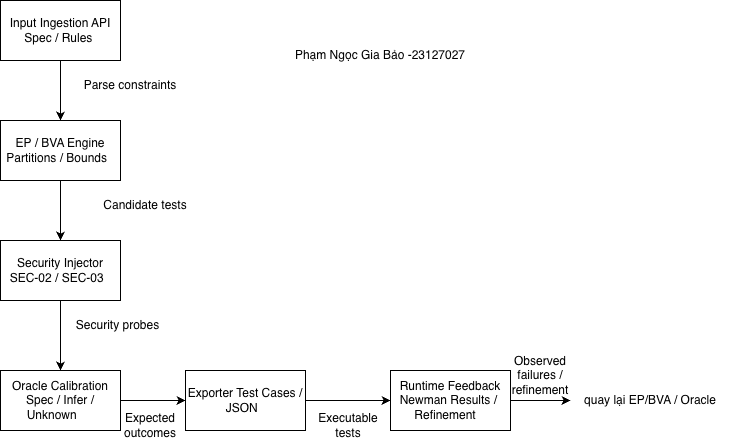

The diagram above was exported from draw.io. Its source (the exported page's mxGraphModel, read from the mxfile embedded in the PNG):
<mxGraphModel dx="1006" dy="571" grid="1" gridSize="10" guides="1" tooltips="1" connect="1" arrows="1" fold="1" page="1" pageScale="1" pageWidth="827" pageHeight="1169" background="light-dark(#ffffff, #121212)" math="0" shadow="0">
  <root>
    <mxCell id="0" />
    <mxCell id="1" parent="0" />
    <mxCell id="LR4PPJGyNBxe5LhpN_A6-1" parent="1" style="rounded=0;whiteSpace=wrap;html=1;" value="Input Ingestion API Spec / Rules&amp;nbsp;" vertex="1">
      <mxGeometry height="60" width="120" x="120" y="20" as="geometry" />
    </mxCell>
    <mxCell id="LR4PPJGyNBxe5LhpN_A6-2" parent="1" style="rounded=0;whiteSpace=wrap;html=1;" value="Security Injector SEC-02 / SEC-03&amp;nbsp;&amp;nbsp;" vertex="1">
      <mxGeometry height="60" width="120" x="120" y="260" as="geometry" />
    </mxCell>
    <mxCell id="LR4PPJGyNBxe5LhpN_A6-3" parent="1" style="rounded=0;whiteSpace=wrap;html=1;" value="EP / BVA Engine Partitions / Bounds&amp;nbsp;&amp;nbsp;" vertex="1">
      <mxGeometry height="60" width="120" x="120" y="140" as="geometry" />
    </mxCell>
    <mxCell id="LR4PPJGyNBxe5LhpN_A6-4" parent="1" style="rounded=0;whiteSpace=wrap;html=1;" value="Exporter Test Cases / JSON&amp;nbsp;&amp;nbsp;" vertex="1">
      <mxGeometry height="60" width="120" x="305" y="390" as="geometry" />
    </mxCell>
    <mxCell id="LR4PPJGyNBxe5LhpN_A6-5" parent="1" style="rounded=0;whiteSpace=wrap;html=1;" value="&amp;nbsp;Runtime Feedback&amp;nbsp; Newman Results /&amp;nbsp; Refinement &amp;nbsp;&amp;nbsp;" vertex="1">
      <mxGeometry height="60" width="120" x="510" y="390" as="geometry" />
    </mxCell>
    <mxCell id="LR4PPJGyNBxe5LhpN_A6-6" parent="1" style="rounded=0;whiteSpace=wrap;html=1;" value="Oracle Calibration Spec / Infer / Unknown&amp;nbsp; &amp;nbsp; &amp;nbsp;" vertex="1">
      <mxGeometry height="60" width="120" x="120" y="390" as="geometry" />
    </mxCell>
    <mxCell id="LR4PPJGyNBxe5LhpN_A6-7" parent="1" style="text;html=1;whiteSpace=wrap;strokeColor=none;fillColor=none;align=center;verticalAlign=middle;rounded=0;" value="quay lại EP/BVA / Oracle" vertex="1">
      <mxGeometry height="30" width="160" x="690" y="405" as="geometry" />
    </mxCell>
    <mxCell id="LR4PPJGyNBxe5LhpN_A6-8" edge="1" parent="1" source="LR4PPJGyNBxe5LhpN_A6-1" style="endArrow=classic;html=1;rounded=0;exitX=0.5;exitY=1;exitDx=0;exitDy=0;entryX=0.5;entryY=0;entryDx=0;entryDy=0;" target="LR4PPJGyNBxe5LhpN_A6-3" value="">
      <mxGeometry height="50" relative="1" width="50" as="geometry">
        <mxPoint x="290" y="120" as="sourcePoint" />
        <mxPoint x="340" y="70" as="targetPoint" />
      </mxGeometry>
    </mxCell>
    <mxCell id="LR4PPJGyNBxe5LhpN_A6-9" edge="1" parent="1" source="LR4PPJGyNBxe5LhpN_A6-3" style="endArrow=classic;html=1;rounded=0;exitX=0.5;exitY=1;exitDx=0;exitDy=0;" target="LR4PPJGyNBxe5LhpN_A6-2" value="">
      <mxGeometry height="50" relative="1" width="50" as="geometry">
        <mxPoint x="290" y="210" as="sourcePoint" />
        <mxPoint x="290" y="270" as="targetPoint" />
      </mxGeometry>
    </mxCell>
    <mxCell id="LR4PPJGyNBxe5LhpN_A6-10" edge="1" parent="1" source="LR4PPJGyNBxe5LhpN_A6-2" style="endArrow=classic;html=1;rounded=0;exitX=0.5;exitY=1;exitDx=0;exitDy=0;entryX=0.5;entryY=0;entryDx=0;entryDy=0;" target="LR4PPJGyNBxe5LhpN_A6-6" value="">
      <mxGeometry height="50" relative="1" width="50" as="geometry">
        <mxPoint x="410" y="100" as="sourcePoint" />
        <mxPoint x="410" y="160" as="targetPoint" />
      </mxGeometry>
    </mxCell>
    <mxCell id="LR4PPJGyNBxe5LhpN_A6-11" edge="1" parent="1" source="LR4PPJGyNBxe5LhpN_A6-6" style="endArrow=classic;html=1;rounded=0;exitX=1;exitY=0.5;exitDx=0;exitDy=0;entryX=0;entryY=0.5;entryDx=0;entryDy=0;" target="LR4PPJGyNBxe5LhpN_A6-4" value="">
      <mxGeometry height="50" relative="1" width="50" as="geometry">
        <mxPoint x="480" y="130" as="sourcePoint" />
        <mxPoint x="480" y="190" as="targetPoint" />
      </mxGeometry>
    </mxCell>
    <mxCell id="LR4PPJGyNBxe5LhpN_A6-12" edge="1" parent="1" source="LR4PPJGyNBxe5LhpN_A6-4" style="endArrow=classic;html=1;rounded=0;exitX=1;exitY=0.5;exitDx=0;exitDy=0;entryX=0;entryY=0.5;entryDx=0;entryDy=0;" target="LR4PPJGyNBxe5LhpN_A6-5" value="">
      <mxGeometry height="50" relative="1" width="50" as="geometry">
        <mxPoint x="570" y="110" as="sourcePoint" />
        <mxPoint x="570" y="170" as="targetPoint" />
      </mxGeometry>
    </mxCell>
    <mxCell id="LR4PPJGyNBxe5LhpN_A6-13" edge="1" parent="1" source="LR4PPJGyNBxe5LhpN_A6-5" style="endArrow=classic;html=1;rounded=0;exitX=1;exitY=0.5;exitDx=0;exitDy=0;" target="LR4PPJGyNBxe5LhpN_A6-7" value="">
      <mxGeometry height="50" relative="1" width="50" as="geometry">
        <mxPoint x="620" y="300" as="sourcePoint" />
        <mxPoint x="620" y="360" as="targetPoint" />
      </mxGeometry>
    </mxCell>
    <mxCell id="LR4PPJGyNBxe5LhpN_A6-14" parent="1" style="text;html=1;whiteSpace=wrap;strokeColor=none;fillColor=none;align=center;verticalAlign=middle;rounded=0;" value="Parse constraints" vertex="1">
      <mxGeometry height="30" width="140" x="180" y="90" as="geometry" />
    </mxCell>
    <mxCell id="LR4PPJGyNBxe5LhpN_A6-15" parent="1" style="text;html=1;whiteSpace=wrap;strokeColor=none;fillColor=none;align=center;verticalAlign=middle;rounded=0;" value="Candidate tests" vertex="1">
      <mxGeometry height="30" width="130" x="200" y="210" as="geometry" />
    </mxCell>
    <mxCell id="LR4PPJGyNBxe5LhpN_A6-16" parent="1" style="text;html=1;whiteSpace=wrap;strokeColor=none;fillColor=none;align=center;verticalAlign=middle;rounded=0;" value="Security probes" vertex="1">
      <mxGeometry height="30" width="95" x="190" y="330" as="geometry" />
    </mxCell>
    <mxCell id="LR4PPJGyNBxe5LhpN_A6-17" parent="1" style="text;html=1;whiteSpace=wrap;strokeColor=none;fillColor=none;align=center;verticalAlign=middle;rounded=0;" value="Expected outcomes" vertex="1">
      <mxGeometry height="30" width="60" x="240" y="430" as="geometry" />
    </mxCell>
    <mxCell id="LR4PPJGyNBxe5LhpN_A6-18" parent="1" style="text;html=1;whiteSpace=wrap;strokeColor=none;fillColor=none;align=center;verticalAlign=middle;rounded=0;" value="Executable tests" vertex="1">
      <mxGeometry height="30" width="60" x="438" y="430" as="geometry" />
    </mxCell>
    <mxCell id="LR4PPJGyNBxe5LhpN_A6-19" parent="1" style="text;html=1;whiteSpace=wrap;strokeColor=none;fillColor=none;align=center;verticalAlign=middle;rounded=0;" value="Observed failures / refinement" vertex="1">
      <mxGeometry height="30" width="60" x="630" y="380" as="geometry" />
    </mxCell>
    <mxCell id="LR4PPJGyNBxe5LhpN_A6-20" parent="1" style="text;html=1;whiteSpace=wrap;strokeColor=none;fillColor=none;align=center;verticalAlign=middle;rounded=0;" value="Phạm Ngọc Gia Bảo -23127027" vertex="1">
      <mxGeometry height="30" width="200" x="400" y="60" as="geometry" />
    </mxCell>
  </root>
</mxGraphModel>